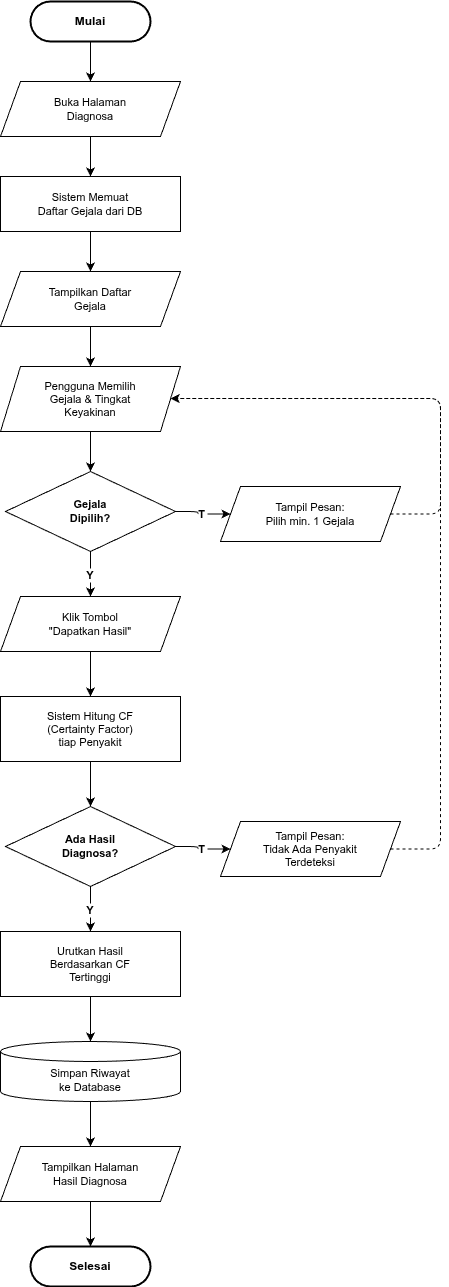

The diagram above was exported from draw.io. Its source (the exported page's mxGraphModel, read from the mxfile embedded in the PNG):
<mxGraphModel dx="709" dy="797" grid="1" gridSize="10" guides="1" tooltips="1" connect="1" arrows="1" fold="1" page="1" pageScale="1" pageWidth="1169" pageHeight="827" math="0" shadow="0">
  <root>
    <mxCell id="0" />
    <mxCell id="1" parent="0" />
    <mxCell id="2" value="Mulai" style="rounded=1;whiteSpace=wrap;html=1;arcSize=50;fillColor=#FFFFFF;strokeColor=#000000;strokeWidth=2;fontSize=12;fontStyle=1;" parent="1" vertex="1">
      <mxGeometry x="490" y="30" width="120" height="40" as="geometry" />
    </mxCell>
    <mxCell id="3" value="Buka Halaman&#10;Diagnosa" style="shape=parallelogram;perimeter=parallelogramPerimeter;whiteSpace=wrap;html=1;fixedSize=1;size=20;fillColor=#FFFFFF;strokeColor=#000000;fontSize=11;" parent="1" vertex="1">
      <mxGeometry x="460" y="110" width="180" height="55" as="geometry" />
    </mxCell>
    <mxCell id="4" value="Sistem Memuat&#10;Daftar Gejala dari DB" style="rounded=0;whiteSpace=wrap;html=1;fillColor=#FFFFFF;strokeColor=#000000;fontSize=11;" parent="1" vertex="1">
      <mxGeometry x="460" y="205" width="180" height="55" as="geometry" />
    </mxCell>
    <mxCell id="5" value="Tampilkan Daftar&#10;Gejala" style="shape=parallelogram;perimeter=parallelogramPerimeter;whiteSpace=wrap;html=1;fixedSize=1;size=20;fillColor=#FFFFFF;strokeColor=#000000;fontSize=11;" parent="1" vertex="1">
      <mxGeometry x="460" y="300" width="180" height="55" as="geometry" />
    </mxCell>
    <mxCell id="6" value="Pengguna Memilih&#10;Gejala &amp; Tingkat&#10;Keyakinan" style="shape=parallelogram;perimeter=parallelogramPerimeter;whiteSpace=wrap;html=1;fixedSize=1;size=20;fillColor=#FFFFFF;strokeColor=#000000;fontSize=11;" parent="1" vertex="1">
      <mxGeometry x="460" y="395" width="180" height="65" as="geometry" />
    </mxCell>
    <mxCell id="7" value="Gejala&#10;Dipilih?" style="rhombus;whiteSpace=wrap;html=1;fillColor=#FFFFFF;strokeColor=#000000;fontSize=11;fontStyle=1;" parent="1" vertex="1">
      <mxGeometry x="465" y="500" width="170" height="80" as="geometry" />
    </mxCell>
    <mxCell id="8" value="Tampil Pesan:&#10;Pilih min. 1 Gejala" style="shape=parallelogram;perimeter=parallelogramPerimeter;whiteSpace=wrap;html=1;fixedSize=1;size=20;fillColor=#FFFFFF;strokeColor=#000000;fontSize=11;" parent="1" vertex="1">
      <mxGeometry x="680" y="515" width="180" height="55" as="geometry" />
    </mxCell>
    <mxCell id="9" value="Klik Tombol&#10;&quot;Dapatkan Hasil&quot;" style="shape=parallelogram;perimeter=parallelogramPerimeter;whiteSpace=wrap;html=1;fixedSize=1;size=20;fillColor=#FFFFFF;strokeColor=#000000;fontSize=11;" parent="1" vertex="1">
      <mxGeometry x="460" y="625" width="180" height="55" as="geometry" />
    </mxCell>
    <mxCell id="10" value="Sistem Hitung CF&#10;(Certainty Factor)&#10;tiap Penyakit" style="rounded=0;whiteSpace=wrap;html=1;fillColor=#FFFFFF;strokeColor=#000000;fontSize=11;" parent="1" vertex="1">
      <mxGeometry x="460" y="725" width="180" height="65" as="geometry" />
    </mxCell>
    <mxCell id="11" value="Ada Hasil&#10;Diagnosa?" style="rhombus;whiteSpace=wrap;html=1;fillColor=#FFFFFF;strokeColor=#000000;fontSize=11;fontStyle=1;" parent="1" vertex="1">
      <mxGeometry x="465" y="835" width="170" height="80" as="geometry" />
    </mxCell>
    <mxCell id="12" value="Tampil Pesan:&#10;Tidak Ada Penyakit&#10;Terdeteksi" style="shape=parallelogram;perimeter=parallelogramPerimeter;whiteSpace=wrap;html=1;fixedSize=1;size=20;fillColor=#FFFFFF;strokeColor=#000000;fontSize=11;" parent="1" vertex="1">
      <mxGeometry x="680" y="850" width="180" height="55" as="geometry" />
    </mxCell>
    <mxCell id="13" value="Urutkan Hasil&#10;Berdasarkan CF&#10;Tertinggi" style="rounded=0;whiteSpace=wrap;html=1;fillColor=#FFFFFF;strokeColor=#000000;fontSize=11;" parent="1" vertex="1">
      <mxGeometry x="460" y="960" width="180" height="65" as="geometry" />
    </mxCell>
    <mxCell id="14" value="Simpan Riwayat&#10;ke Database" style="shape=cylinder3;whiteSpace=wrap;html=1;boundedLbl=1;backgroundOutline=1;fillColor=#FFFFFF;strokeColor=#000000;fontSize=11;size=10;" parent="1" vertex="1">
      <mxGeometry x="460" y="1070" width="180" height="60" as="geometry" />
    </mxCell>
    <mxCell id="15" value="Tampilkan Halaman&#10;Hasil Diagnosa" style="shape=parallelogram;perimeter=parallelogramPerimeter;whiteSpace=wrap;html=1;fixedSize=1;size=20;fillColor=#FFFFFF;strokeColor=#000000;fontSize=11;" parent="1" vertex="1">
      <mxGeometry x="460" y="1175" width="180" height="55" as="geometry" />
    </mxCell>
    <mxCell id="16" value="Selesai" style="rounded=1;whiteSpace=wrap;html=1;arcSize=50;fillColor=#FFFFFF;strokeColor=#000000;strokeWidth=2;fontSize=12;fontStyle=1;" parent="1" vertex="1">
      <mxGeometry x="490" y="1275" width="120" height="40" as="geometry" />
    </mxCell>
    <mxCell id="e1" style="edgeStyle=orthogonalEdgeStyle;" parent="1" source="2" target="3" edge="1">
      <mxGeometry relative="1" as="geometry" />
    </mxCell>
    <mxCell id="e2" style="edgeStyle=orthogonalEdgeStyle;" parent="1" source="3" target="4" edge="1">
      <mxGeometry relative="1" as="geometry" />
    </mxCell>
    <mxCell id="e3" style="edgeStyle=orthogonalEdgeStyle;" parent="1" source="4" target="5" edge="1">
      <mxGeometry relative="1" as="geometry" />
    </mxCell>
    <mxCell id="e4" style="edgeStyle=orthogonalEdgeStyle;" parent="1" source="5" target="6" edge="1">
      <mxGeometry relative="1" as="geometry" />
    </mxCell>
    <mxCell id="e5" style="edgeStyle=orthogonalEdgeStyle;" parent="1" source="6" target="7" edge="1">
      <mxGeometry relative="1" as="geometry" />
    </mxCell>
    <mxCell id="e6" value="T" style="edgeStyle=orthogonalEdgeStyle;fontSize=11;fontStyle=1;" parent="1" source="7" target="8" edge="1">
      <mxGeometry relative="1" as="geometry" />
    </mxCell>
    <mxCell id="e6b" style="edgeStyle=orthogonalEdgeStyle;dashed=1;" parent="1" source="8" target="6" edge="1">
      <mxGeometry relative="1" as="geometry">
        <Array as="points">
          <mxPoint x="900" y="542" />
          <mxPoint x="900" y="427" />
          <mxPoint x="660" y="427" />
        </Array>
      </mxGeometry>
    </mxCell>
    <mxCell id="e7" value="Y" style="edgeStyle=orthogonalEdgeStyle;fontSize=11;fontStyle=1;" parent="1" source="7" target="9" edge="1">
      <mxGeometry relative="1" as="geometry" />
    </mxCell>
    <mxCell id="e8" style="edgeStyle=orthogonalEdgeStyle;" parent="1" source="9" target="10" edge="1">
      <mxGeometry relative="1" as="geometry" />
    </mxCell>
    <mxCell id="e9" style="edgeStyle=orthogonalEdgeStyle;" parent="1" source="10" target="11" edge="1">
      <mxGeometry relative="1" as="geometry" />
    </mxCell>
    <mxCell id="e10" value="T" style="edgeStyle=orthogonalEdgeStyle;fontSize=11;fontStyle=1;" parent="1" source="11" target="12" edge="1">
      <mxGeometry relative="1" as="geometry" />
    </mxCell>
    <mxCell id="e10b" style="edgeStyle=orthogonalEdgeStyle;dashed=1;" parent="1" source="12" target="6" edge="1">
      <mxGeometry relative="1" as="geometry">
        <Array as="points">
          <mxPoint x="900" y="877" />
          <mxPoint x="900" y="427" />
          <mxPoint x="660" y="427" />
        </Array>
      </mxGeometry>
    </mxCell>
    <mxCell id="e11" value="Y" style="edgeStyle=orthogonalEdgeStyle;fontSize=11;fontStyle=1;" parent="1" source="11" target="13" edge="1">
      <mxGeometry relative="1" as="geometry" />
    </mxCell>
    <mxCell id="e12" style="edgeStyle=orthogonalEdgeStyle;" parent="1" source="13" target="14" edge="1">
      <mxGeometry relative="1" as="geometry" />
    </mxCell>
    <mxCell id="e13" style="edgeStyle=orthogonalEdgeStyle;" parent="1" source="14" target="15" edge="1">
      <mxGeometry relative="1" as="geometry" />
    </mxCell>
    <mxCell id="e14" style="edgeStyle=orthogonalEdgeStyle;" parent="1" source="15" target="16" edge="1">
      <mxGeometry relative="1" as="geometry" />
    </mxCell>
  </root>
</mxGraphModel>